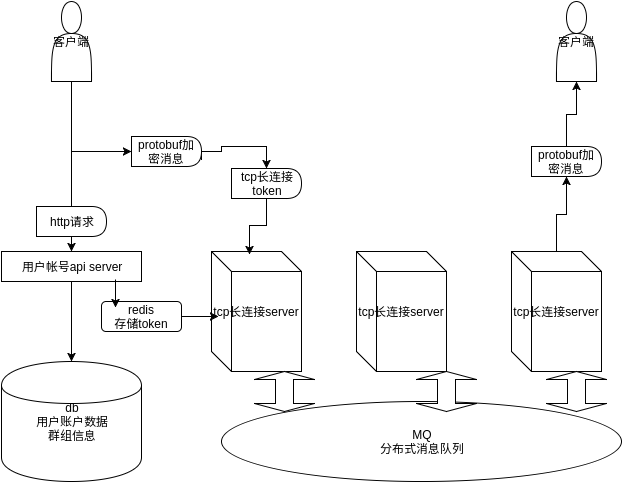

The diagram above was exported from draw.io. Its source (the exported page's mxGraphModel, read from the mxfile embedded in the PNG):
<mxGraphModel dx="1271" dy="1875" grid="1" gridSize="10" guides="1" tooltips="1" connect="1" arrows="1" fold="1" page="1" pageScale="1" pageWidth="826" pageHeight="1169" background="#ffffff" math="0" shadow="0">
  <root>
    <mxCell id="0" />
    <mxCell id="1" parent="0" />
    <mxCell id="16" style="edgeStyle=orthogonalEdgeStyle;rounded=0;html=1;jettySize=auto;orthogonalLoop=1;" edge="1" parent="1" source="2" target="4">
      <mxGeometry relative="1" as="geometry" />
    </mxCell>
    <mxCell id="2" value="用户帐号api server" style="whiteSpace=wrap;html=1;" vertex="1" parent="1">
      <mxGeometry x="130" y="180" width="140" height="30" as="geometry" />
    </mxCell>
    <mxCell id="3" value="tcp长连接&lt;span&gt;server&lt;/span&gt;" style="shape=cube;whiteSpace=wrap;html=1;" vertex="1" parent="1">
      <mxGeometry x="340" y="180" width="90" height="120" as="geometry" />
    </mxCell>
    <mxCell id="4" value="db&lt;div&gt;用户账户数据&lt;/div&gt;&lt;div&gt;群组信息&lt;/div&gt;" style="shape=cylinder;whiteSpace=wrap;html=1;" vertex="1" parent="1">
      <mxGeometry x="130" y="290" width="140" height="120" as="geometry" />
    </mxCell>
    <mxCell id="14" style="edgeStyle=orthogonalEdgeStyle;rounded=0;html=1;entryX=0.077;entryY=0.542;entryPerimeter=0;jettySize=auto;orthogonalLoop=1;" edge="1" parent="1" source="5" target="3">
      <mxGeometry relative="1" as="geometry" />
    </mxCell>
    <mxCell id="5" value="redis&lt;div&gt;存储token&lt;/div&gt;" style="rounded=1;whiteSpace=wrap;html=1;" vertex="1" parent="1">
      <mxGeometry x="230" y="230" width="80" height="30" as="geometry" />
    </mxCell>
    <mxCell id="6" value="MQ&lt;div&gt;分布式消息队列&lt;/div&gt;" style="ellipse;whiteSpace=wrap;html=1;" vertex="1" parent="1">
      <mxGeometry x="350" y="330" width="400" height="80" as="geometry" />
    </mxCell>
    <mxCell id="10" style="edgeStyle=orthogonalEdgeStyle;rounded=0;html=1;jettySize=auto;orthogonalLoop=1;" edge="1" parent="1" source="9" target="2">
      <mxGeometry relative="1" as="geometry" />
    </mxCell>
    <mxCell id="28" style="edgeStyle=orthogonalEdgeStyle;rounded=0;html=1;exitX=0.5;exitY=1;entryX=0;entryY=0.5;jettySize=auto;orthogonalLoop=1;" edge="1" parent="1" source="9" target="25">
      <mxGeometry relative="1" as="geometry" />
    </mxCell>
    <mxCell id="9" value="客户端" style="shape=actor;whiteSpace=wrap;html=1;" vertex="1" parent="1">
      <mxGeometry x="180" y="-70" width="40" height="80" as="geometry" />
    </mxCell>
    <mxCell id="17" style="edgeStyle=orthogonalEdgeStyle;rounded=0;html=1;jettySize=auto;orthogonalLoop=1;" edge="1" parent="1">
      <mxGeometry x="244" y="208" as="geometry">
        <mxPoint x="244" y="208" as="sourcePoint" />
        <mxPoint x="244" y="236" as="targetPoint" />
      </mxGeometry>
    </mxCell>
    <mxCell id="18" value="" style="shape=doubleArrow;direction=south;whiteSpace=wrap;html=1;" vertex="1" parent="1">
      <mxGeometry x="383" y="300" width="60" height="40" as="geometry" />
    </mxCell>
    <mxCell id="30" style="edgeStyle=orthogonalEdgeStyle;rounded=0;html=1;exitX=0.5;exitY=1;entryX=0.423;entryY=0.025;entryPerimeter=0;jettySize=auto;orthogonalLoop=1;" edge="1" parent="1" source="20" target="3">
      <mxGeometry relative="1" as="geometry" />
    </mxCell>
    <mxCell id="20" value="&lt;div&gt;tcp长连接&lt;/div&gt;token" style="shape=delay;whiteSpace=wrap;html=1;" vertex="1" parent="1">
      <mxGeometry x="360" y="97" width="70" height="30" as="geometry" />
    </mxCell>
    <mxCell id="21" value="&lt;div&gt;http请求&lt;/div&gt;" style="shape=delay;whiteSpace=wrap;html=1;" vertex="1" parent="1">
      <mxGeometry x="165" y="135" width="70" height="30" as="geometry" />
    </mxCell>
    <mxCell id="22" value="tcp长连接&lt;span&gt;server&lt;/span&gt;" style="shape=cube;whiteSpace=wrap;html=1;" vertex="1" parent="1">
      <mxGeometry x="485" y="180" width="90" height="120" as="geometry" />
    </mxCell>
    <mxCell id="23" value="" style="shape=doubleArrow;direction=south;whiteSpace=wrap;html=1;" vertex="1" parent="1">
      <mxGeometry x="545" y="300" width="60" height="40" as="geometry" />
    </mxCell>
    <mxCell id="29" style="edgeStyle=orthogonalEdgeStyle;rounded=0;html=1;exitX=1;exitY=0.75;entryX=0.5;entryY=0;jettySize=auto;orthogonalLoop=1;" edge="1" parent="1" source="25" target="20">
      <mxGeometry relative="1" as="geometry">
        <Array as="points">
          <mxPoint x="330" y="80" />
          <mxPoint x="350" y="80" />
          <mxPoint x="350" y="75" />
          <mxPoint x="395" y="75" />
        </Array>
      </mxGeometry>
    </mxCell>
    <mxCell id="25" value="&lt;div&gt;protobuf加密消息&lt;/div&gt;" style="shape=delay;whiteSpace=wrap;html=1;" vertex="1" parent="1">
      <mxGeometry x="260" y="65" width="70" height="30" as="geometry" />
    </mxCell>
    <mxCell id="36" style="edgeStyle=orthogonalEdgeStyle;rounded=0;html=1;entryX=0.5;entryY=1;jettySize=auto;orthogonalLoop=1;" edge="1" parent="1" source="37" target="34">
      <mxGeometry relative="1" as="geometry" />
    </mxCell>
    <mxCell id="31" value="tcp长连接&lt;span&gt;server&lt;/span&gt;" style="shape=cube;whiteSpace=wrap;html=1;" vertex="1" parent="1">
      <mxGeometry x="640" y="180" width="90" height="120" as="geometry" />
    </mxCell>
    <mxCell id="32" value="" style="shape=doubleArrow;direction=south;whiteSpace=wrap;html=1;" vertex="1" parent="1">
      <mxGeometry x="675" y="300" width="60" height="40" as="geometry" />
    </mxCell>
    <mxCell id="34" value="客户端" style="shape=actor;whiteSpace=wrap;html=1;" vertex="1" parent="1">
      <mxGeometry x="685" y="-70" width="40" height="80" as="geometry" />
    </mxCell>
    <mxCell id="37" value="&lt;div&gt;protobuf加密消息&lt;/div&gt;" style="shape=delay;whiteSpace=wrap;html=1;" vertex="1" parent="1">
      <mxGeometry x="660" y="75" width="70" height="30" as="geometry" />
    </mxCell>
    <mxCell id="38" style="edgeStyle=orthogonalEdgeStyle;rounded=0;html=1;entryX=0.5;entryY=1;jettySize=auto;orthogonalLoop=1;" edge="1" parent="1" source="31" target="37">
      <mxGeometry relative="1" as="geometry">
        <mxPoint x="685" y="180" as="sourcePoint" />
        <mxPoint x="705" y="10" as="targetPoint" />
      </mxGeometry>
    </mxCell>
  </root>
</mxGraphModel>